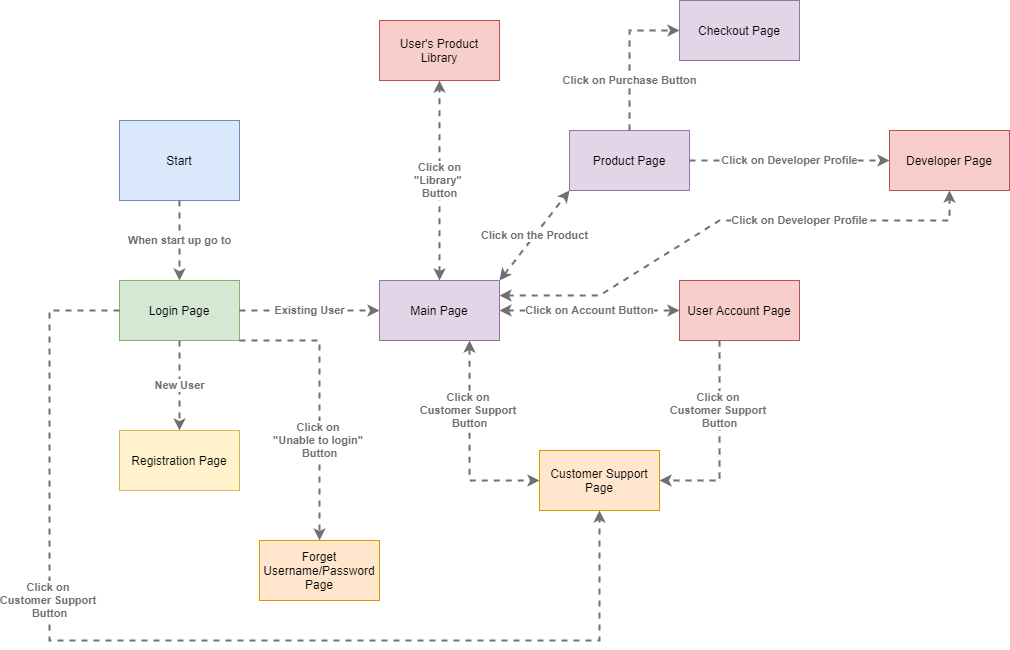

The diagram above was exported from draw.io. Its source (the exported page's mxGraphModel, read from the mxfile embedded in the PNG):
<mxGraphModel dx="2489" dy="794" grid="1" gridSize="10" guides="1" tooltips="1" connect="1" arrows="1" fold="1" page="1" pageScale="1" pageWidth="827" pageHeight="1169" math="0" shadow="0">
  <root>
    <mxCell id="WIyWlLk6GJQsqaUBKTNV-0" />
    <mxCell id="WIyWlLk6GJQsqaUBKTNV-1" parent="WIyWlLk6GJQsqaUBKTNV-0" />
    <mxCell id="kPfhB79_9cqdxcoMNYWR-2" value="Start" style="rounded=0;whiteSpace=wrap;html=1;fillColor=#dae8fc;strokeColor=#6c8ebf;" parent="WIyWlLk6GJQsqaUBKTNV-1" vertex="1">
      <mxGeometry x="-410" y="384" width="120" height="80" as="geometry" />
    </mxCell>
    <mxCell id="kPfhB79_9cqdxcoMNYWR-3" value="Login Page" style="rounded=0;whiteSpace=wrap;html=1;fillColor=#d5e8d4;strokeColor=#82b366;" parent="WIyWlLk6GJQsqaUBKTNV-1" vertex="1">
      <mxGeometry x="-410" y="544" width="120" height="60" as="geometry" />
    </mxCell>
    <object label="&lt;div style=&quot;text-align: left&quot;&gt;&lt;div style=&quot;text-align: center&quot;&gt;&lt;b&gt;When start up go to&lt;/b&gt;&lt;/div&gt;&lt;/div&gt;" c4Type="Relationship" c4Description="Description" c4Technology="technology" id="kPfhB79_9cqdxcoMNYWR-7">
      <mxCell style="edgeStyle=none;rounded=0;html=1;entryX=0.5;entryY=0;jettySize=auto;orthogonalLoop=1;strokeColor=#707070;strokeWidth=2;fontColor=#707070;jumpStyle=none;dashed=1;exitX=0.5;exitY=1;exitDx=0;exitDy=0;entryDx=0;entryDy=0;" parent="WIyWlLk6GJQsqaUBKTNV-1" source="kPfhB79_9cqdxcoMNYWR-2" target="kPfhB79_9cqdxcoMNYWR-3" edge="1">
        <mxGeometry width="160" relative="1" as="geometry">
          <mxPoint x="-370" y="534" as="sourcePoint" />
          <mxPoint x="-210" y="534" as="targetPoint" />
        </mxGeometry>
        <C4Relationship as="c4" />
      </mxCell>
    </object>
    <object label="&lt;div style=&quot;text-align: left&quot;&gt;&lt;div style=&quot;text-align: center&quot;&gt;&lt;b&gt;Existing User&lt;/b&gt;&lt;/div&gt;&lt;/div&gt;" c4Type="Relationship" c4Description="Description" c4Technology="technology" id="kPfhB79_9cqdxcoMNYWR-8">
      <mxCell style="edgeStyle=none;rounded=0;html=1;jettySize=auto;orthogonalLoop=1;strokeColor=#707070;strokeWidth=2;fontColor=#707070;jumpStyle=none;dashed=1;entryX=0;entryY=0.5;entryDx=0;entryDy=0;" parent="WIyWlLk6GJQsqaUBKTNV-1" target="kPfhB79_9cqdxcoMNYWR-9" edge="1">
        <mxGeometry width="160" relative="1" as="geometry">
          <mxPoint x="-290" y="574" as="sourcePoint" />
          <mxPoint x="-170" y="574" as="targetPoint" />
        </mxGeometry>
        <C4Relationship as="c4" />
      </mxCell>
    </object>
    <mxCell id="kPfhB79_9cqdxcoMNYWR-9" value="Main Page" style="rounded=0;whiteSpace=wrap;html=1;fillColor=#e1d5e7;strokeColor=#9673a6;" parent="WIyWlLk6GJQsqaUBKTNV-1" vertex="1">
      <mxGeometry x="-150" y="544" width="120" height="60" as="geometry" />
    </mxCell>
    <mxCell id="kPfhB79_9cqdxcoMNYWR-10" value="Registration Page" style="rounded=0;whiteSpace=wrap;html=1;fillColor=#fff2cc;strokeColor=#d6b656;" parent="WIyWlLk6GJQsqaUBKTNV-1" vertex="1">
      <mxGeometry x="-410" y="694" width="120" height="60" as="geometry" />
    </mxCell>
    <object label="&lt;div style=&quot;text-align: left&quot;&gt;&lt;div style=&quot;text-align: center&quot;&gt;&lt;b&gt;New User&lt;/b&gt;&lt;/div&gt;&lt;/div&gt;" c4Type="Relationship" c4Description="Description" c4Technology="technology" id="kPfhB79_9cqdxcoMNYWR-11">
      <mxCell style="edgeStyle=none;rounded=0;html=1;jettySize=auto;orthogonalLoop=1;strokeColor=#707070;strokeWidth=2;fontColor=#707070;jumpStyle=none;dashed=1;entryX=0.5;entryY=0;entryDx=0;entryDy=0;exitX=0.5;exitY=1;exitDx=0;exitDy=0;" parent="WIyWlLk6GJQsqaUBKTNV-1" source="kPfhB79_9cqdxcoMNYWR-3" target="kPfhB79_9cqdxcoMNYWR-10" edge="1">
        <mxGeometry width="160" relative="1" as="geometry">
          <mxPoint x="-280" y="674" as="sourcePoint" />
          <mxPoint x="-160" y="674" as="targetPoint" />
        </mxGeometry>
        <C4Relationship as="c4" />
      </mxCell>
    </object>
    <mxCell id="kPfhB79_9cqdxcoMNYWR-12" value="User Account Page" style="rounded=0;whiteSpace=wrap;html=1;fillColor=#f8cecc;strokeColor=#b85450;" parent="WIyWlLk6GJQsqaUBKTNV-1" vertex="1">
      <mxGeometry x="150" y="544" width="120" height="60" as="geometry" />
    </mxCell>
    <object label="&lt;div style=&quot;text-align: left&quot;&gt;&lt;div style=&quot;text-align: center&quot;&gt;&lt;b&gt;Click on Account Button&lt;/b&gt;&lt;/div&gt;&lt;/div&gt;" c4Type="Relationship" c4Description="Description" c4Technology="technology" id="kPfhB79_9cqdxcoMNYWR-13">
      <mxCell style="edgeStyle=none;rounded=0;html=1;entryX=0;entryY=0.5;jettySize=auto;orthogonalLoop=1;strokeColor=#707070;strokeWidth=2;fontColor=#707070;jumpStyle=none;dashed=1;entryDx=0;entryDy=0;startArrow=classic;startFill=1;exitX=1;exitY=0.5;exitDx=0;exitDy=0;" parent="WIyWlLk6GJQsqaUBKTNV-1" source="kPfhB79_9cqdxcoMNYWR-9" target="kPfhB79_9cqdxcoMNYWR-12" edge="1">
        <mxGeometry width="160" relative="1" as="geometry">
          <mxPoint y="574" as="sourcePoint" />
          <mxPoint x="170" y="634" as="targetPoint" />
          <Array as="points" />
        </mxGeometry>
        <C4Relationship as="c4" />
      </mxCell>
    </object>
    <mxCell id="kPfhB79_9cqdxcoMNYWR-14" value="Product Page" style="rounded=0;whiteSpace=wrap;html=1;fillColor=#e1d5e7;strokeColor=#9673a6;" parent="WIyWlLk6GJQsqaUBKTNV-1" vertex="1">
      <mxGeometry x="40" y="394" width="120" height="60" as="geometry" />
    </mxCell>
    <object label="&lt;div style=&quot;text-align: left&quot;&gt;&lt;div style=&quot;text-align: center&quot;&gt;&lt;b&gt;Click on the Product&lt;/b&gt;&lt;/div&gt;&lt;/div&gt;" c4Type="Relationship" c4Description="Description" c4Technology="technology" id="kPfhB79_9cqdxcoMNYWR-15">
      <mxCell style="edgeStyle=none;rounded=0;html=1;entryX=0;entryY=1;jettySize=auto;orthogonalLoop=1;strokeColor=#707070;strokeWidth=2;fontColor=#707070;jumpStyle=none;dashed=1;exitX=1;exitY=0;exitDx=0;exitDy=0;entryDx=0;entryDy=0;startArrow=classic;startFill=1;" parent="WIyWlLk6GJQsqaUBKTNV-1" source="kPfhB79_9cqdxcoMNYWR-9" target="kPfhB79_9cqdxcoMNYWR-14" edge="1">
        <mxGeometry width="160" relative="1" as="geometry">
          <mxPoint x="-30" y="514" as="sourcePoint" />
          <mxPoint x="170" y="514" as="targetPoint" />
        </mxGeometry>
        <C4Relationship as="c4" />
      </mxCell>
    </object>
    <mxCell id="kPfhB79_9cqdxcoMNYWR-16" value="Customer Support Page" style="rounded=0;whiteSpace=wrap;html=1;fillColor=#ffe6cc;strokeColor=#d79b00;" parent="WIyWlLk6GJQsqaUBKTNV-1" vertex="1">
      <mxGeometry x="10" y="714" width="120" height="60" as="geometry" />
    </mxCell>
    <object label="&lt;div style=&quot;text-align: left&quot;&gt;&lt;div style=&quot;text-align: center&quot;&gt;&lt;b&gt;Click on&amp;nbsp;&lt;/b&gt;&lt;/div&gt;&lt;div style=&quot;text-align: center&quot;&gt;&lt;b&gt;Customer Support&amp;nbsp;&lt;/b&gt;&lt;/div&gt;&lt;div style=&quot;text-align: center&quot;&gt;&lt;b&gt;Button&lt;/b&gt;&lt;/div&gt;&lt;/div&gt;" c4Type="Relationship" c4Description="Description" c4Technology="technology" id="kPfhB79_9cqdxcoMNYWR-18">
      <mxCell style="edgeStyle=none;rounded=0;html=1;entryX=1;entryY=0.5;jettySize=auto;orthogonalLoop=1;strokeColor=#707070;strokeWidth=2;fontColor=#707070;jumpStyle=none;dashed=1;exitX=0.333;exitY=1;exitDx=0;exitDy=0;entryDx=0;entryDy=0;exitPerimeter=0;" parent="WIyWlLk6GJQsqaUBKTNV-1" source="kPfhB79_9cqdxcoMNYWR-12" target="kPfhB79_9cqdxcoMNYWR-16" edge="1">
        <mxGeometry x="-0.3" width="160" relative="1" as="geometry">
          <mxPoint x="160" y="614" as="sourcePoint" />
          <mxPoint x="220" y="714" as="targetPoint" />
          <Array as="points">
            <mxPoint x="190" y="744" />
          </Array>
          <mxPoint as="offset" />
        </mxGeometry>
        <C4Relationship as="c4" />
      </mxCell>
    </object>
    <object label="&lt;div style=&quot;text-align: left&quot;&gt;&lt;div style=&quot;text-align: center&quot;&gt;&lt;b&gt;Click on&amp;nbsp;&lt;/b&gt;&lt;/div&gt;&lt;div style=&quot;text-align: center&quot;&gt;&lt;b&gt;Customer Support&amp;nbsp;&lt;/b&gt;&lt;/div&gt;&lt;div style=&quot;text-align: center&quot;&gt;&lt;b&gt;Button&lt;/b&gt;&lt;/div&gt;&lt;/div&gt;" c4Type="Relationship" c4Description="Description" c4Technology="technology" id="kPfhB79_9cqdxcoMNYWR-19">
      <mxCell style="edgeStyle=none;rounded=0;html=1;entryX=0;entryY=0.5;jettySize=auto;orthogonalLoop=1;strokeColor=#707070;strokeWidth=2;fontColor=#707070;jumpStyle=none;dashed=1;entryDx=0;entryDy=0;exitX=0.75;exitY=1;exitDx=0;exitDy=0;startArrow=classic;startFill=1;" parent="WIyWlLk6GJQsqaUBKTNV-1" source="kPfhB79_9cqdxcoMNYWR-9" target="kPfhB79_9cqdxcoMNYWR-16" edge="1">
        <mxGeometry x="-0.3333" width="160" relative="1" as="geometry">
          <mxPoint x="-47" y="654" as="sourcePoint" />
          <mxPoint x="-107" y="754" as="targetPoint" />
          <Array as="points">
            <mxPoint x="-60" y="744" />
          </Array>
          <mxPoint as="offset" />
        </mxGeometry>
        <C4Relationship as="c4" />
      </mxCell>
    </object>
    <mxCell id="kPfhB79_9cqdxcoMNYWR-20" value="Forget Username/Password Page" style="rounded=0;whiteSpace=wrap;html=1;fillColor=#ffe6cc;strokeColor=#d79b00;" parent="WIyWlLk6GJQsqaUBKTNV-1" vertex="1">
      <mxGeometry x="-270" y="804" width="120" height="60" as="geometry" />
    </mxCell>
    <object label="&lt;div style=&quot;text-align: left&quot;&gt;&lt;div style=&quot;text-align: center&quot;&gt;&lt;b&gt;Click on&amp;nbsp;&lt;/b&gt;&lt;/div&gt;&lt;div style=&quot;text-align: center&quot;&gt;&lt;b&gt;&quot;Unable to login&quot;&amp;nbsp;&lt;/b&gt;&lt;/div&gt;&lt;div style=&quot;text-align: center&quot;&gt;&lt;b&gt;Button&lt;/b&gt;&lt;/div&gt;&lt;/div&gt;" c4Type="Relationship" c4Description="Description" c4Technology="technology" id="kPfhB79_9cqdxcoMNYWR-21">
      <mxCell style="edgeStyle=none;rounded=0;html=1;jettySize=auto;orthogonalLoop=1;strokeColor=#707070;strokeWidth=2;fontColor=#707070;jumpStyle=none;dashed=1;entryX=0.5;entryY=0;entryDx=0;entryDy=0;exitX=1;exitY=1;exitDx=0;exitDy=0;startArrow=none;startFill=0;" parent="WIyWlLk6GJQsqaUBKTNV-1" source="kPfhB79_9cqdxcoMNYWR-3" target="kPfhB79_9cqdxcoMNYWR-20" edge="1">
        <mxGeometry x="0.283" width="160" relative="1" as="geometry">
          <mxPoint x="-210.5" y="699" as="sourcePoint" />
          <mxPoint x="-210.5" y="789" as="targetPoint" />
          <Array as="points">
            <mxPoint x="-210" y="604" />
          </Array>
          <mxPoint as="offset" />
        </mxGeometry>
        <C4Relationship as="c4" />
      </mxCell>
    </object>
    <object label="&lt;div style=&quot;text-align: left&quot;&gt;&lt;div style=&quot;text-align: center&quot;&gt;&lt;b&gt;Click on&amp;nbsp;&lt;/b&gt;&lt;/div&gt;&lt;div style=&quot;text-align: center&quot;&gt;&lt;b&gt;Customer Support&amp;nbsp;&lt;/b&gt;&lt;/div&gt;&lt;div style=&quot;text-align: center&quot;&gt;&lt;b&gt;Button&lt;/b&gt;&lt;/div&gt;&lt;/div&gt;" c4Type="Relationship" c4Description="Description" c4Technology="technology" id="inCecR_23Je4OH5HF5BP-0">
      <mxCell style="edgeStyle=none;rounded=0;html=1;jettySize=auto;orthogonalLoop=1;strokeColor=#707070;strokeWidth=2;fontColor=#707070;jumpStyle=none;dashed=1;exitX=0;exitY=0.5;exitDx=0;exitDy=0;entryX=0.5;entryY=1;entryDx=0;entryDy=0;" parent="WIyWlLk6GJQsqaUBKTNV-1" source="kPfhB79_9cqdxcoMNYWR-3" target="kPfhB79_9cqdxcoMNYWR-16" edge="1">
        <mxGeometry x="-0.3333" width="160" relative="1" as="geometry">
          <mxPoint x="-480" y="584" as="sourcePoint" />
          <mxPoint x="150" y="904" as="targetPoint" />
          <Array as="points">
            <mxPoint x="-480" y="574" />
            <mxPoint x="-480" y="904" />
            <mxPoint x="70" y="904" />
          </Array>
          <mxPoint as="offset" />
        </mxGeometry>
        <C4Relationship as="c4" />
      </mxCell>
    </object>
    <mxCell id="inCecR_23Je4OH5HF5BP-1" value="Developer Page" style="rounded=0;whiteSpace=wrap;html=1;fillColor=#f8cecc;strokeColor=#b85450;" parent="WIyWlLk6GJQsqaUBKTNV-1" vertex="1">
      <mxGeometry x="360" y="394" width="120" height="60" as="geometry" />
    </mxCell>
    <object label="&lt;div style=&quot;text-align: left&quot;&gt;&lt;div style=&quot;text-align: center&quot;&gt;&lt;b&gt;Click on Developer Profile&lt;/b&gt;&lt;/div&gt;&lt;/div&gt;" c4Type="Relationship" c4Description="Description" c4Technology="technology" id="inCecR_23Je4OH5HF5BP-2">
      <mxCell style="edgeStyle=none;rounded=0;html=1;entryX=0;entryY=0.5;jettySize=auto;orthogonalLoop=1;strokeColor=#707070;strokeWidth=2;fontColor=#707070;jumpStyle=none;dashed=1;exitX=1;exitY=0.5;exitDx=0;exitDy=0;entryDx=0;entryDy=0;" parent="WIyWlLk6GJQsqaUBKTNV-1" source="kPfhB79_9cqdxcoMNYWR-14" target="inCecR_23Je4OH5HF5BP-1" edge="1">
        <mxGeometry width="160" relative="1" as="geometry">
          <mxPoint x="200" y="464" as="sourcePoint" />
          <mxPoint x="270" y="354" as="targetPoint" />
          <Array as="points" />
        </mxGeometry>
        <C4Relationship as="c4" />
      </mxCell>
    </object>
    <object label="&lt;div style=&quot;text-align: left&quot;&gt;&lt;div style=&quot;text-align: center&quot;&gt;&lt;b&gt;Click on&lt;/b&gt;&lt;/div&gt;&lt;div style=&quot;text-align: center&quot;&gt;&lt;b&gt;&quot;Library&quot;&amp;nbsp;&lt;/b&gt;&lt;/div&gt;&lt;div style=&quot;text-align: center&quot;&gt;&lt;b&gt;Button&lt;/b&gt;&lt;/div&gt;&lt;/div&gt;" c4Type="Relationship" c4Description="Description" c4Technology="technology" id="inCecR_23Je4OH5HF5BP-4">
      <mxCell style="edgeStyle=none;rounded=0;html=1;jettySize=auto;orthogonalLoop=1;strokeColor=#707070;strokeWidth=2;fontColor=#707070;jumpStyle=none;dashed=1;entryX=0.5;entryY=1;entryDx=0;entryDy=0;exitX=0.5;exitY=0;exitDx=0;exitDy=0;startArrow=classic;startFill=1;" parent="WIyWlLk6GJQsqaUBKTNV-1" source="kPfhB79_9cqdxcoMNYWR-9" target="inCecR_23Je4OH5HF5BP-5" edge="1">
        <mxGeometry width="160" relative="1" as="geometry">
          <mxPoint x="-90" y="514" as="sourcePoint" />
          <mxPoint x="-90" y="324" as="targetPoint" />
        </mxGeometry>
        <C4Relationship as="c4" />
      </mxCell>
    </object>
    <mxCell id="inCecR_23Je4OH5HF5BP-5" value="User's Product Library" style="rounded=0;whiteSpace=wrap;html=1;fillColor=#f8cecc;strokeColor=#b85450;" parent="WIyWlLk6GJQsqaUBKTNV-1" vertex="1">
      <mxGeometry x="-150" y="284" width="120" height="60" as="geometry" />
    </mxCell>
    <object label="&lt;div style=&quot;text-align: left&quot;&gt;&lt;div style=&quot;text-align: center&quot;&gt;&lt;b&gt;Click on Purchase Button&lt;/b&gt;&lt;/div&gt;&lt;/div&gt;" c4Type="Relationship" c4Description="Description" c4Technology="technology" id="inCecR_23Je4OH5HF5BP-6">
      <mxCell style="edgeStyle=none;rounded=0;html=1;jettySize=auto;orthogonalLoop=1;strokeColor=#707070;strokeWidth=2;fontColor=#707070;jumpStyle=none;dashed=1;exitX=0.5;exitY=0;exitDx=0;exitDy=0;entryX=0;entryY=0.5;entryDx=0;entryDy=0;" parent="WIyWlLk6GJQsqaUBKTNV-1" source="kPfhB79_9cqdxcoMNYWR-14" target="inCecR_23Je4OH5HF5BP-7" edge="1">
        <mxGeometry x="-0.3333" width="160" relative="1" as="geometry">
          <mxPoint x="110" y="394" as="sourcePoint" />
          <mxPoint x="100" y="324" as="targetPoint" />
          <Array as="points">
            <mxPoint x="100" y="294" />
          </Array>
          <mxPoint as="offset" />
        </mxGeometry>
        <C4Relationship as="c4" />
      </mxCell>
    </object>
    <mxCell id="inCecR_23Je4OH5HF5BP-7" value="Checkout Page" style="rounded=0;whiteSpace=wrap;html=1;fillColor=#e1d5e7;strokeColor=#9673a6;" parent="WIyWlLk6GJQsqaUBKTNV-1" vertex="1">
      <mxGeometry x="150" y="264" width="120" height="60" as="geometry" />
    </mxCell>
    <object label="&lt;div style=&quot;text-align: left&quot;&gt;&lt;div style=&quot;text-align: center&quot;&gt;&lt;b&gt;Click on Developer Profile&lt;/b&gt;&lt;/div&gt;&lt;/div&gt;" c4Type="Relationship" c4Description="Description" c4Technology="technology" id="inCecR_23Je4OH5HF5BP-8">
      <mxCell style="edgeStyle=none;rounded=0;html=1;jettySize=auto;orthogonalLoop=1;strokeColor=#707070;strokeWidth=2;fontColor=#707070;jumpStyle=none;dashed=1;exitX=1;exitY=0.25;exitDx=0;exitDy=0;startArrow=classic;startFill=1;entryX=0.5;entryY=1;entryDx=0;entryDy=0;" parent="WIyWlLk6GJQsqaUBKTNV-1" source="kPfhB79_9cqdxcoMNYWR-9" target="inCecR_23Je4OH5HF5BP-1" edge="1">
        <mxGeometry x="0.2822" width="160" relative="1" as="geometry">
          <mxPoint x="100" y="554" as="sourcePoint" />
          <mxPoint x="430" y="484" as="targetPoint" />
          <Array as="points">
            <mxPoint x="70" y="559" />
            <mxPoint x="190" y="484" />
            <mxPoint x="420" y="484" />
          </Array>
          <mxPoint as="offset" />
        </mxGeometry>
        <C4Relationship as="c4" />
      </mxCell>
    </object>
  </root>
</mxGraphModel>